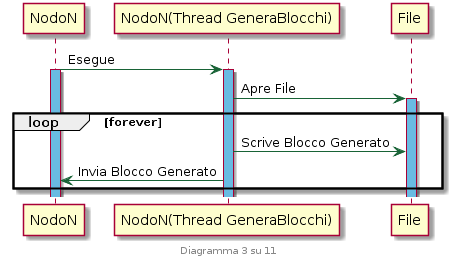

The diagram above was rendered by PlantUML. Its source (embedded in the PNG):
@startuml
skinparam sequence {
	ArrowColor #186336
}

footer Diagramma 3 su 11

participant NodoN
participant "NodoN(Thread GeneraBlocchi)"
participant File

NodoN -> "NodoN(Thread GeneraBlocchi)": Esegue
activate NodoN #69bbe2
activate "NodoN(Thread GeneraBlocchi)" #69bbe2

"NodoN(Thread GeneraBlocchi)" -> File: Apre File
activate File #69bbe2

loop forever
	"NodoN(Thread GeneraBlocchi)" -> File: Scrive Blocco Generato

	"NodoN(Thread GeneraBlocchi)" -> NodoN: Invia Blocco Generato
end

@enduml